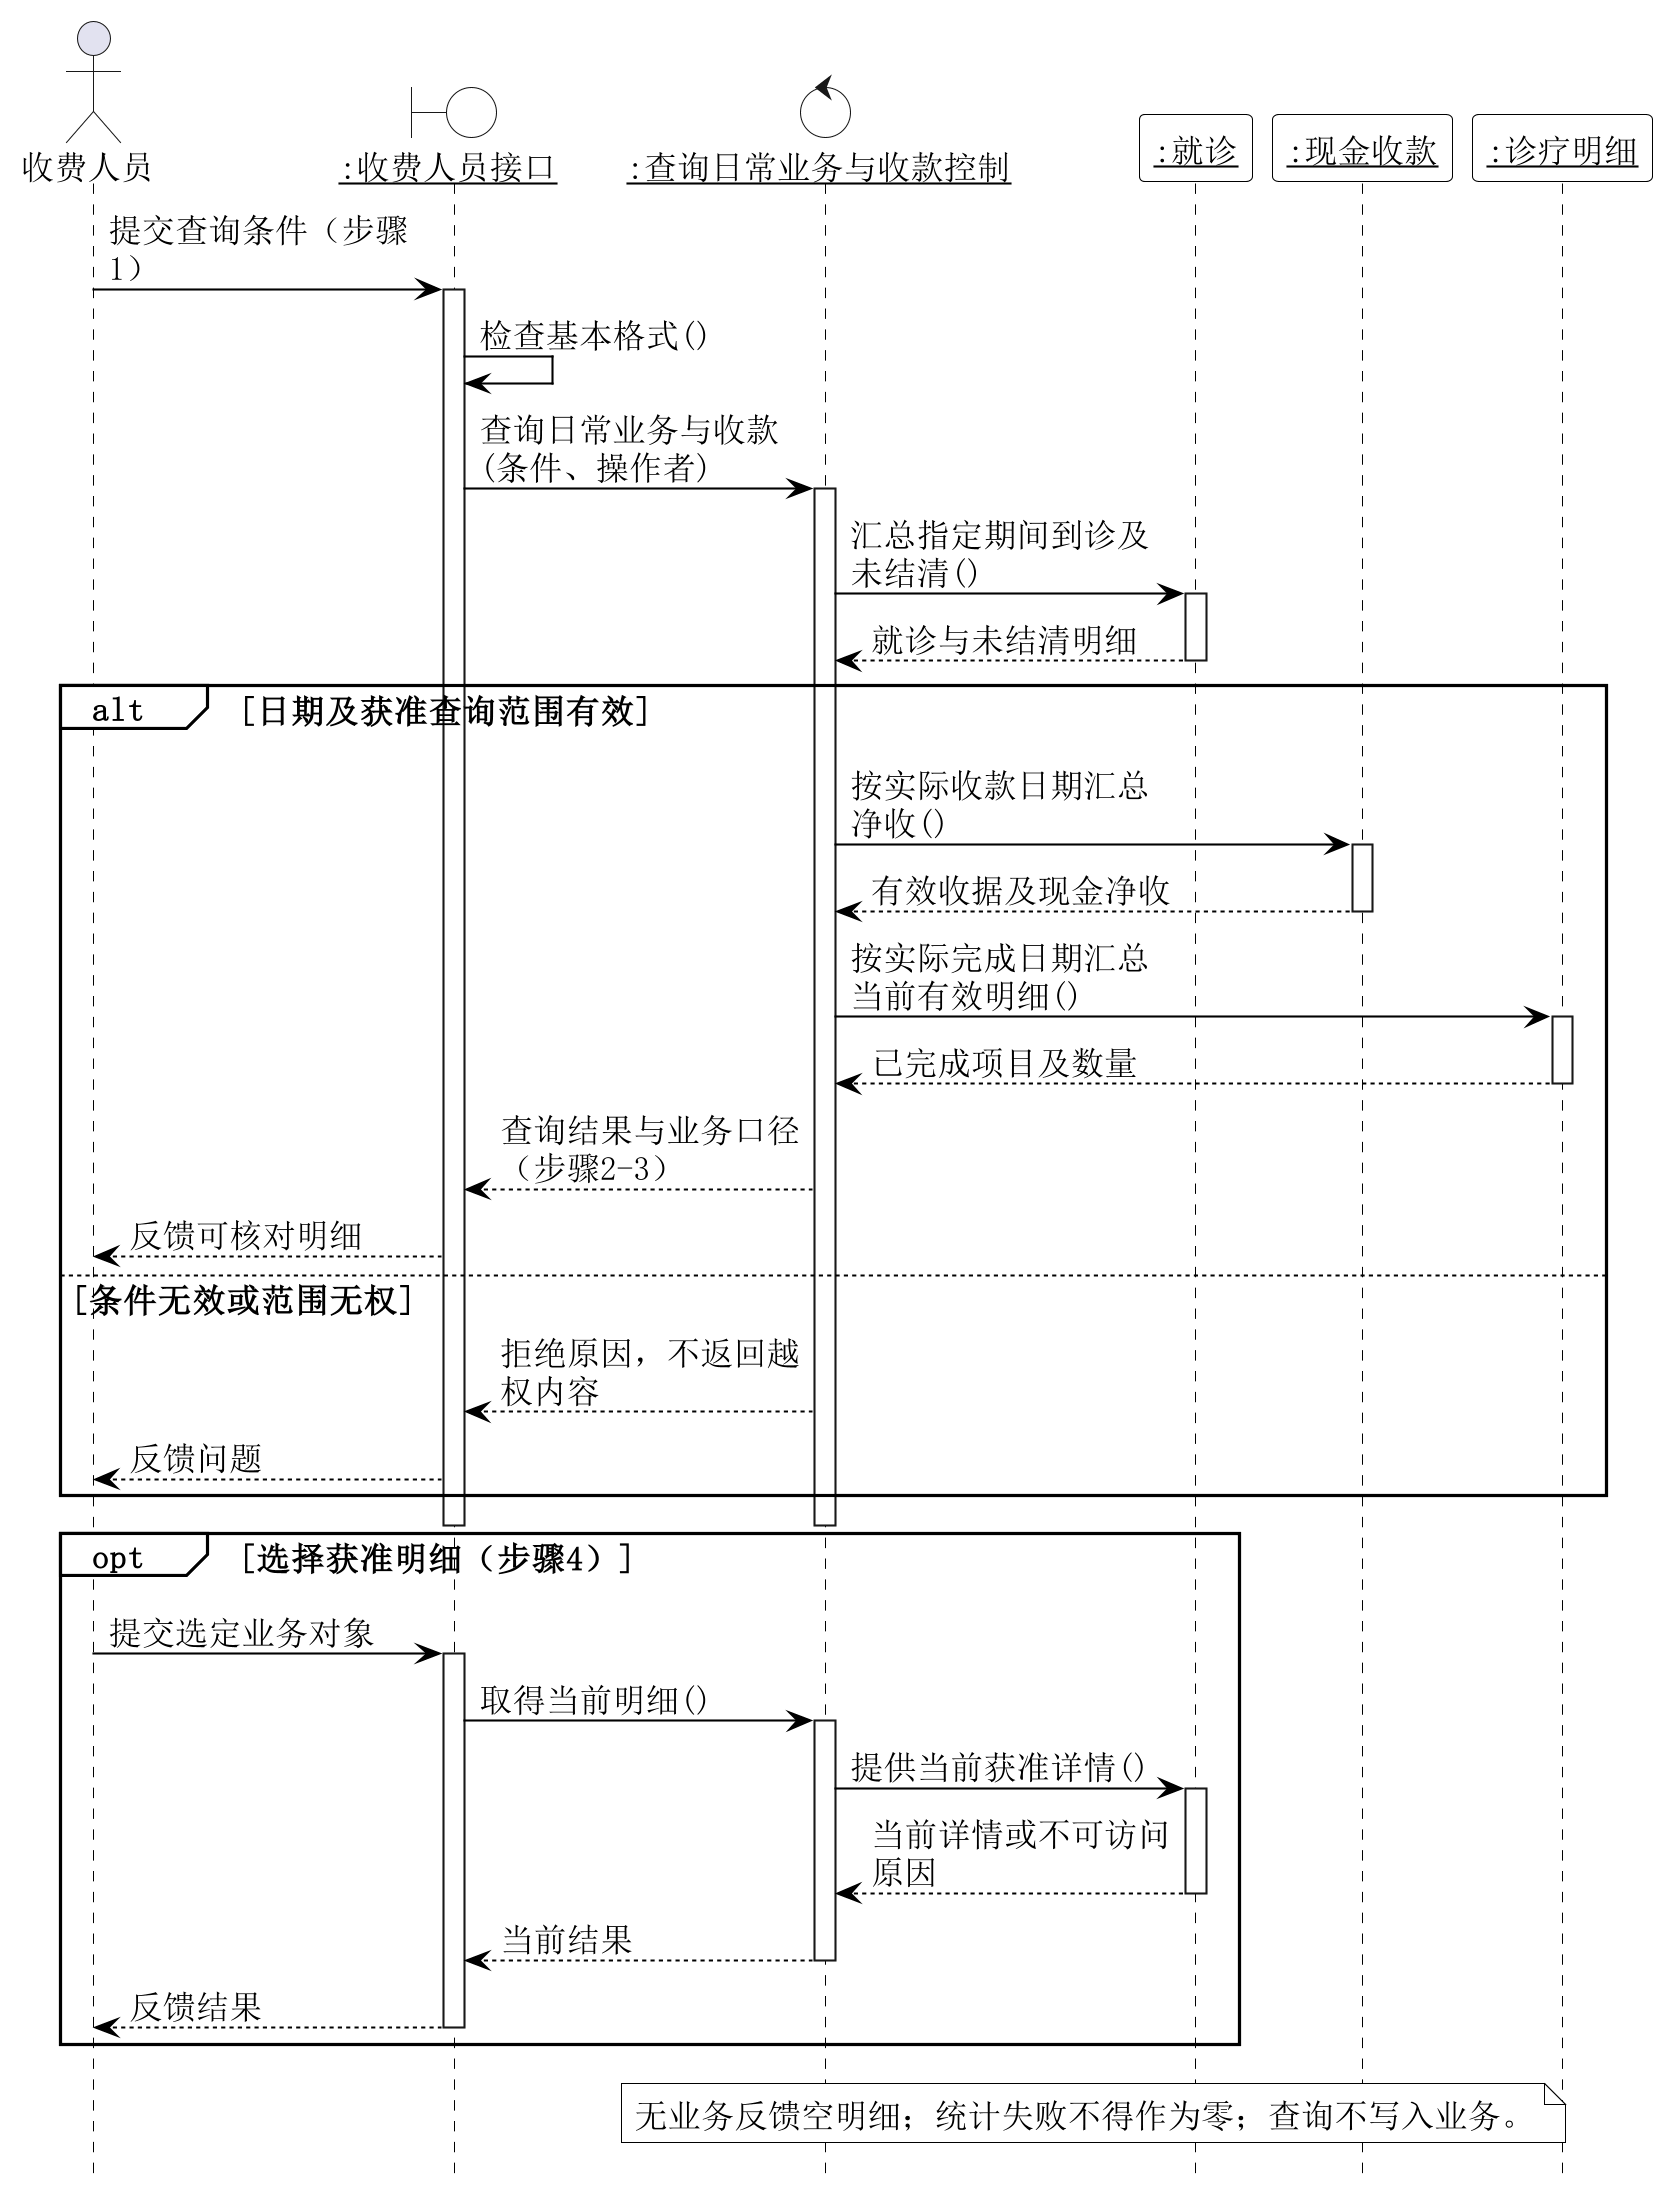

The diagram above was rendered by PlantUML. Its source (embedded in the PNG):
@startuml
hide footbox
skinparam backgroundColor white
skinparam shadowing false
skinparam defaultFontName SimSun
skinparam defaultFontSize 16
skinparam dpi 200
skinparam maxMessageSize 150
skinparam sequence {
 ArrowColor black
 ArrowFontSize 16
 LifeLineBorderColor black
 LifeLineBackgroundColor white
 ParticipantBorderColor black
 ParticipantBackgroundColor white
 GroupBorderColor black
 GroupBackgroundColor white
 ParticipantFontSize 16
}
skinparam NoteBackgroundColor white
skinparam NoteBorderColor black
actor "收费人员" as A
boundary "<u>:收费人员接口</u>" as B #white
control "<u>:查询日常业务与收款控制</u>" as K #white
participant "<u>:就诊</u>" as E
participant "<u>:现金收款</u>" as E2
participant "<u>:诊疗明细</u>" as E3
A -> B : 提交查询条件（步骤1）
activate B
B -> B : 检查基本格式()
B -> K : 查询日常业务与收款(条件、操作者)
activate K
K -> E : 汇总指定期间到诊及未结清()
activate E
E --> K : 就诊与未结清明细
deactivate E
alt 日期及获准查询范围有效
 K -> E2 : 按实际收款日期汇总净收()
 activate E2
 E2 --> K : 有效收据及现金净收
 deactivate E2
 K -> E3 : 按实际完成日期汇总当前有效明细()
 activate E3
 E3 --> K : 已完成项目及数量
 deactivate E3
 K --> B : 查询结果与业务口径（步骤2-3）
 B --> A : 反馈可核对明细
else 条件无效或范围无权
 K --> B : 拒绝原因，不返回越权内容
 B --> A : 反馈问题
end
deactivate K
deactivate B
opt 选择获准明细（步骤4）
 A -> B : 提交选定业务对象
 activate B
 B -> K : 取得当前明细()
 activate K
 K -> E : 提供当前获准详情()
 activate E
 E --> K : 当前详情或不可访问原因
 deactivate E
 K --> B : 当前结果
 deactivate K
 B --> A : 反馈结果
 deactivate B
end
note over K,E2 : 无业务反馈空明细；统计失败不得作为零；查询不写入业务。

@enduml